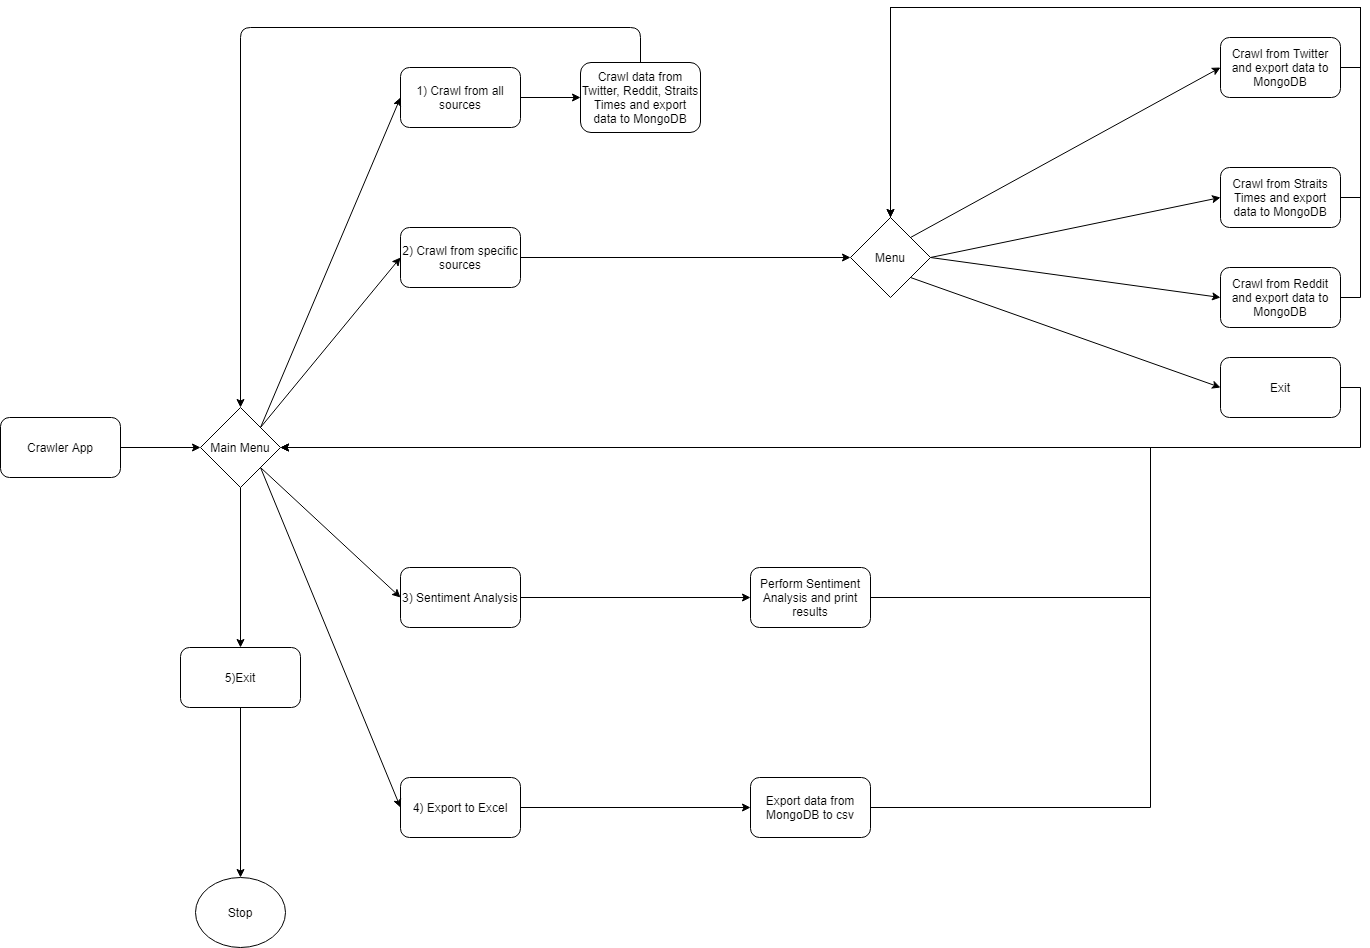

The diagram above was exported from draw.io. Its source (the exported page's mxGraphModel, read from the mxfile embedded in the PNG):
<mxGraphModel dx="2881" dy="1143" grid="1" gridSize="10" guides="1" tooltips="1" connect="1" arrows="1" fold="1" page="1" pageScale="1" pageWidth="850" pageHeight="1100" math="0" shadow="0">
  <root>
    <mxCell id="0" />
    <mxCell id="1" parent="0" />
    <mxCell id="ZhwiV3sZT3nuE7imIznF-16" style="edgeStyle=orthogonalEdgeStyle;rounded=0;orthogonalLoop=1;jettySize=auto;html=1;exitX=1;exitY=0.5;exitDx=0;exitDy=0;entryX=0;entryY=0.5;entryDx=0;entryDy=0;" parent="1" source="vrScuVTsbTr8J2l1QTjM-3" target="ZhwiV3sZT3nuE7imIznF-14" edge="1">
      <mxGeometry relative="1" as="geometry" />
    </mxCell>
    <mxCell id="vrScuVTsbTr8J2l1QTjM-3" value="1) Crawl from all sources" style="rounded=1;whiteSpace=wrap;html=1;" parent="1" vertex="1">
      <mxGeometry x="-410" y="80" width="120" height="60" as="geometry" />
    </mxCell>
    <mxCell id="ZhwiV3sZT3nuE7imIznF-38" style="edgeStyle=orthogonalEdgeStyle;rounded=0;orthogonalLoop=1;jettySize=auto;html=1;exitX=1;exitY=0.5;exitDx=0;exitDy=0;entryX=0;entryY=0.5;entryDx=0;entryDy=0;" parent="1" source="vrScuVTsbTr8J2l1QTjM-4" target="ZhwiV3sZT3nuE7imIznF-36" edge="1">
      <mxGeometry relative="1" as="geometry" />
    </mxCell>
    <mxCell id="vrScuVTsbTr8J2l1QTjM-4" value="4) Export to Excel" style="rounded=1;whiteSpace=wrap;html=1;" parent="1" vertex="1">
      <mxGeometry x="-410" y="790" width="120" height="60" as="geometry" />
    </mxCell>
    <mxCell id="vrScuVTsbTr8J2l1QTjM-5" value="3) Sentiment Analysis" style="rounded=1;whiteSpace=wrap;html=1;" parent="1" vertex="1">
      <mxGeometry x="-410" y="580" width="120" height="60" as="geometry" />
    </mxCell>
    <mxCell id="KtOi3OABHXT-hym806Un-5" style="edgeStyle=orthogonalEdgeStyle;rounded=0;orthogonalLoop=1;jettySize=auto;html=1;" edge="1" parent="1" source="vrScuVTsbTr8J2l1QTjM-6" target="KtOi3OABHXT-hym806Un-4">
      <mxGeometry relative="1" as="geometry" />
    </mxCell>
    <mxCell id="vrScuVTsbTr8J2l1QTjM-6" value="2) Crawl from specific sources" style="rounded=1;whiteSpace=wrap;html=1;" parent="1" vertex="1">
      <mxGeometry x="-410" y="240" width="120" height="60" as="geometry" />
    </mxCell>
    <mxCell id="ZhwiV3sZT3nuE7imIznF-9" style="edgeStyle=orthogonalEdgeStyle;rounded=0;orthogonalLoop=1;jettySize=auto;html=1;exitX=1;exitY=0.5;exitDx=0;exitDy=0;" parent="1" source="vrScuVTsbTr8J2l1QTjM-8" target="ZhwiV3sZT3nuE7imIznF-7" edge="1">
      <mxGeometry relative="1" as="geometry">
        <mxPoint x="-680" y="490" as="sourcePoint" />
      </mxGeometry>
    </mxCell>
    <mxCell id="vrScuVTsbTr8J2l1QTjM-8" value="Crawler App" style="rounded=1;whiteSpace=wrap;html=1;" parent="1" vertex="1">
      <mxGeometry x="-810" y="430" width="120" height="60" as="geometry" />
    </mxCell>
    <mxCell id="ZhwiV3sZT3nuE7imIznF-13" style="edgeStyle=orthogonalEdgeStyle;rounded=0;orthogonalLoop=1;jettySize=auto;html=1;exitX=0.5;exitY=1;exitDx=0;exitDy=0;entryX=0.5;entryY=0;entryDx=0;entryDy=0;" parent="1" source="ZhwiV3sZT3nuE7imIznF-1" target="ZhwiV3sZT3nuE7imIznF-11" edge="1">
      <mxGeometry relative="1" as="geometry" />
    </mxCell>
    <mxCell id="ZhwiV3sZT3nuE7imIznF-1" value="5)Exit" style="rounded=1;whiteSpace=wrap;html=1;" parent="1" vertex="1">
      <mxGeometry x="-630" y="660" width="120" height="60" as="geometry" />
    </mxCell>
    <mxCell id="ZhwiV3sZT3nuE7imIznF-2" value="" style="endArrow=classic;html=1;entryX=0;entryY=0.5;entryDx=0;entryDy=0;exitX=1;exitY=0;exitDx=0;exitDy=0;" parent="1" source="ZhwiV3sZT3nuE7imIznF-7" target="vrScuVTsbTr8J2l1QTjM-3" edge="1">
      <mxGeometry width="50" height="50" relative="1" as="geometry">
        <mxPoint x="-560" y="420" as="sourcePoint" />
        <mxPoint x="450" y="360" as="targetPoint" />
      </mxGeometry>
    </mxCell>
    <mxCell id="ZhwiV3sZT3nuE7imIznF-3" value="" style="endArrow=classic;html=1;entryX=0;entryY=0.5;entryDx=0;entryDy=0;exitX=1;exitY=0;exitDx=0;exitDy=0;" parent="1" source="ZhwiV3sZT3nuE7imIznF-7" target="vrScuVTsbTr8J2l1QTjM-6" edge="1">
      <mxGeometry width="50" height="50" relative="1" as="geometry">
        <mxPoint x="400" y="410" as="sourcePoint" />
        <mxPoint x="450" y="360" as="targetPoint" />
      </mxGeometry>
    </mxCell>
    <mxCell id="ZhwiV3sZT3nuE7imIznF-4" value="" style="endArrow=classic;html=1;entryX=0;entryY=0.5;entryDx=0;entryDy=0;exitX=1;exitY=1;exitDx=0;exitDy=0;" parent="1" source="ZhwiV3sZT3nuE7imIznF-7" target="vrScuVTsbTr8J2l1QTjM-5" edge="1">
      <mxGeometry width="50" height="50" relative="1" as="geometry">
        <mxPoint x="300" y="510" as="sourcePoint" />
        <mxPoint x="350" y="460" as="targetPoint" />
      </mxGeometry>
    </mxCell>
    <mxCell id="ZhwiV3sZT3nuE7imIznF-5" value="" style="endArrow=classic;html=1;exitX=1;exitY=1;exitDx=0;exitDy=0;entryX=0;entryY=0.5;entryDx=0;entryDy=0;" parent="1" source="ZhwiV3sZT3nuE7imIznF-7" target="vrScuVTsbTr8J2l1QTjM-4" edge="1">
      <mxGeometry width="50" height="50" relative="1" as="geometry">
        <mxPoint x="490" y="200" as="sourcePoint" />
        <mxPoint x="540" y="150" as="targetPoint" />
      </mxGeometry>
    </mxCell>
    <mxCell id="ZhwiV3sZT3nuE7imIznF-6" value="" style="endArrow=classic;html=1;entryX=0.5;entryY=0;entryDx=0;entryDy=0;exitX=0.5;exitY=1;exitDx=0;exitDy=0;" parent="1" source="ZhwiV3sZT3nuE7imIznF-7" target="ZhwiV3sZT3nuE7imIznF-1" edge="1">
      <mxGeometry width="50" height="50" relative="1" as="geometry">
        <mxPoint x="410" y="100" as="sourcePoint" />
        <mxPoint x="730" y="130" as="targetPoint" />
      </mxGeometry>
    </mxCell>
    <mxCell id="ZhwiV3sZT3nuE7imIznF-7" value="Main Menu" style="rhombus;whiteSpace=wrap;html=1;" parent="1" vertex="1">
      <mxGeometry x="-610" y="420" width="80" height="80" as="geometry" />
    </mxCell>
    <mxCell id="ZhwiV3sZT3nuE7imIznF-11" value="Stop" style="ellipse;whiteSpace=wrap;html=1;" parent="1" vertex="1">
      <mxGeometry x="-615" y="890" width="90" height="70" as="geometry" />
    </mxCell>
    <mxCell id="ZhwiV3sZT3nuE7imIznF-14" value="Crawl data from Twitter, Reddit, Straits Times and export data to MongoDB" style="rounded=1;whiteSpace=wrap;html=1;" parent="1" vertex="1">
      <mxGeometry x="-230" y="75" width="120" height="70" as="geometry" />
    </mxCell>
    <mxCell id="ZhwiV3sZT3nuE7imIznF-20" value="" style="endArrow=classic;html=1;exitX=0.5;exitY=0;exitDx=0;exitDy=0;entryX=0.5;entryY=0;entryDx=0;entryDy=0;" parent="1" source="ZhwiV3sZT3nuE7imIznF-14" target="ZhwiV3sZT3nuE7imIznF-7" edge="1">
      <mxGeometry width="50" height="50" relative="1" as="geometry">
        <mxPoint x="400" y="450" as="sourcePoint" />
        <mxPoint x="120" y="110" as="targetPoint" />
        <Array as="points">
          <mxPoint x="-170" y="40" />
          <mxPoint x="-570" y="40" />
        </Array>
      </mxGeometry>
    </mxCell>
    <mxCell id="KtOi3OABHXT-hym806Un-6" style="edgeStyle=orthogonalEdgeStyle;rounded=0;orthogonalLoop=1;jettySize=auto;html=1;entryX=0.5;entryY=0;entryDx=0;entryDy=0;exitX=1;exitY=0.5;exitDx=0;exitDy=0;" edge="1" parent="1" source="ZhwiV3sZT3nuE7imIznF-21" target="KtOi3OABHXT-hym806Un-4">
      <mxGeometry relative="1" as="geometry">
        <Array as="points">
          <mxPoint x="550" y="80" />
          <mxPoint x="550" y="20" />
          <mxPoint x="80" y="20" />
        </Array>
      </mxGeometry>
    </mxCell>
    <mxCell id="ZhwiV3sZT3nuE7imIznF-21" value="Crawl from Twitter and export data to MongoDB" style="rounded=1;whiteSpace=wrap;html=1;" parent="1" vertex="1">
      <mxGeometry x="410" y="50" width="120" height="60" as="geometry" />
    </mxCell>
    <mxCell id="ZhwiV3sZT3nuE7imIznF-22" value="" style="endArrow=classic;html=1;exitX=1;exitY=0;exitDx=0;exitDy=0;entryX=0;entryY=0.5;entryDx=0;entryDy=0;" parent="1" source="KtOi3OABHXT-hym806Un-4" target="ZhwiV3sZT3nuE7imIznF-21" edge="1">
      <mxGeometry width="50" height="50" relative="1" as="geometry">
        <mxPoint x="330" y="450" as="sourcePoint" />
        <mxPoint x="380" y="400" as="targetPoint" />
      </mxGeometry>
    </mxCell>
    <mxCell id="KtOi3OABHXT-hym806Un-8" style="edgeStyle=orthogonalEdgeStyle;rounded=0;orthogonalLoop=1;jettySize=auto;html=1;entryX=0.5;entryY=1;entryDx=0;entryDy=0;exitX=1;exitY=0.5;exitDx=0;exitDy=0;" edge="1" parent="1" source="ZhwiV3sZT3nuE7imIznF-23" target="KtOi3OABHXT-hym806Un-4">
      <mxGeometry relative="1" as="geometry">
        <Array as="points">
          <mxPoint x="550" y="310" />
          <mxPoint x="550" y="20" />
          <mxPoint x="80" y="20" />
        </Array>
      </mxGeometry>
    </mxCell>
    <mxCell id="ZhwiV3sZT3nuE7imIznF-23" value="Crawl from Reddit and export data to MongoDB" style="rounded=1;whiteSpace=wrap;html=1;" parent="1" vertex="1">
      <mxGeometry x="410" y="280" width="120" height="60" as="geometry" />
    </mxCell>
    <mxCell id="KtOi3OABHXT-hym806Un-7" style="edgeStyle=orthogonalEdgeStyle;rounded=0;orthogonalLoop=1;jettySize=auto;html=1;entryX=0.5;entryY=0;entryDx=0;entryDy=0;exitX=1;exitY=0.5;exitDx=0;exitDy=0;" edge="1" parent="1" source="ZhwiV3sZT3nuE7imIznF-24" target="KtOi3OABHXT-hym806Un-4">
      <mxGeometry relative="1" as="geometry">
        <Array as="points">
          <mxPoint x="550" y="210" />
          <mxPoint x="550" y="20" />
          <mxPoint x="80" y="20" />
        </Array>
      </mxGeometry>
    </mxCell>
    <mxCell id="ZhwiV3sZT3nuE7imIznF-24" value="Crawl from Straits Times and export data to MongoDB" style="rounded=1;whiteSpace=wrap;html=1;" parent="1" vertex="1">
      <mxGeometry x="410" y="180" width="120" height="60" as="geometry" />
    </mxCell>
    <mxCell id="ZhwiV3sZT3nuE7imIznF-32" value="" style="endArrow=classic;html=1;entryX=0;entryY=0.5;entryDx=0;entryDy=0;exitX=1;exitY=0.5;exitDx=0;exitDy=0;" parent="1" source="KtOi3OABHXT-hym806Un-4" target="ZhwiV3sZT3nuE7imIznF-23" edge="1">
      <mxGeometry width="50" height="50" relative="1" as="geometry">
        <mxPoint x="-140" y="270" as="sourcePoint" />
        <mxPoint x="380" y="400" as="targetPoint" />
      </mxGeometry>
    </mxCell>
    <mxCell id="ZhwiV3sZT3nuE7imIznF-33" value="" style="endArrow=classic;html=1;entryX=0;entryY=0.5;entryDx=0;entryDy=0;exitX=1;exitY=0.5;exitDx=0;exitDy=0;" parent="1" source="KtOi3OABHXT-hym806Un-4" target="ZhwiV3sZT3nuE7imIznF-24" edge="1">
      <mxGeometry width="50" height="50" relative="1" as="geometry">
        <mxPoint x="-130" y="830" as="sourcePoint" />
        <mxPoint x="380" y="400" as="targetPoint" />
      </mxGeometry>
    </mxCell>
    <mxCell id="KtOi3OABHXT-hym806Un-10" style="edgeStyle=orthogonalEdgeStyle;rounded=0;orthogonalLoop=1;jettySize=auto;html=1;entryX=1;entryY=0.5;entryDx=0;entryDy=0;" edge="1" parent="1" source="ZhwiV3sZT3nuE7imIznF-34" target="ZhwiV3sZT3nuE7imIznF-7">
      <mxGeometry relative="1" as="geometry">
        <Array as="points">
          <mxPoint x="340" y="610" />
          <mxPoint x="340" y="460" />
        </Array>
      </mxGeometry>
    </mxCell>
    <mxCell id="ZhwiV3sZT3nuE7imIznF-34" value="Perform Sentiment Analysis and print results" style="rounded=1;whiteSpace=wrap;html=1;" parent="1" vertex="1">
      <mxGeometry x="-60" y="580" width="120" height="60" as="geometry" />
    </mxCell>
    <mxCell id="ZhwiV3sZT3nuE7imIznF-35" value="" style="endArrow=classic;html=1;entryX=0;entryY=0.5;entryDx=0;entryDy=0;exitX=1;exitY=0.5;exitDx=0;exitDy=0;" parent="1" source="vrScuVTsbTr8J2l1QTjM-5" target="ZhwiV3sZT3nuE7imIznF-34" edge="1">
      <mxGeometry width="50" height="50" relative="1" as="geometry">
        <mxPoint x="330" y="450" as="sourcePoint" />
        <mxPoint x="380" y="400" as="targetPoint" />
      </mxGeometry>
    </mxCell>
    <mxCell id="KtOi3OABHXT-hym806Un-11" style="edgeStyle=orthogonalEdgeStyle;rounded=0;orthogonalLoop=1;jettySize=auto;html=1;entryX=1;entryY=0.5;entryDx=0;entryDy=0;" edge="1" parent="1" source="ZhwiV3sZT3nuE7imIznF-36" target="ZhwiV3sZT3nuE7imIznF-7">
      <mxGeometry relative="1" as="geometry">
        <Array as="points">
          <mxPoint x="340" y="820" />
          <mxPoint x="340" y="460" />
        </Array>
      </mxGeometry>
    </mxCell>
    <mxCell id="ZhwiV3sZT3nuE7imIznF-36" value="Export data from MongoDB to csv" style="rounded=1;whiteSpace=wrap;html=1;" parent="1" vertex="1">
      <mxGeometry x="-60" y="790" width="120" height="60" as="geometry" />
    </mxCell>
    <mxCell id="KtOi3OABHXT-hym806Un-9" style="edgeStyle=orthogonalEdgeStyle;rounded=0;orthogonalLoop=1;jettySize=auto;html=1;entryX=1;entryY=0.5;entryDx=0;entryDy=0;exitX=1;exitY=0.5;exitDx=0;exitDy=0;" edge="1" parent="1" source="ZhwiV3sZT3nuE7imIznF-39" target="ZhwiV3sZT3nuE7imIznF-7">
      <mxGeometry relative="1" as="geometry">
        <Array as="points">
          <mxPoint x="550" y="400" />
          <mxPoint x="550" y="460" />
        </Array>
      </mxGeometry>
    </mxCell>
    <mxCell id="ZhwiV3sZT3nuE7imIznF-39" value="Exit" style="rounded=1;whiteSpace=wrap;html=1;" parent="1" vertex="1">
      <mxGeometry x="410" y="370" width="120" height="60" as="geometry" />
    </mxCell>
    <mxCell id="ZhwiV3sZT3nuE7imIznF-40" value="" style="endArrow=classic;html=1;entryX=0;entryY=0.5;entryDx=0;entryDy=0;exitX=1;exitY=1;exitDx=0;exitDy=0;" parent="1" source="KtOi3OABHXT-hym806Un-4" target="ZhwiV3sZT3nuE7imIznF-39" edge="1">
      <mxGeometry width="50" height="50" relative="1" as="geometry">
        <mxPoint x="330" y="730" as="sourcePoint" />
        <mxPoint x="380" y="680" as="targetPoint" />
      </mxGeometry>
    </mxCell>
    <mxCell id="KtOi3OABHXT-hym806Un-4" value="Menu" style="rhombus;whiteSpace=wrap;html=1;" vertex="1" parent="1">
      <mxGeometry x="40" y="230" width="80" height="80" as="geometry" />
    </mxCell>
  </root>
</mxGraphModel>